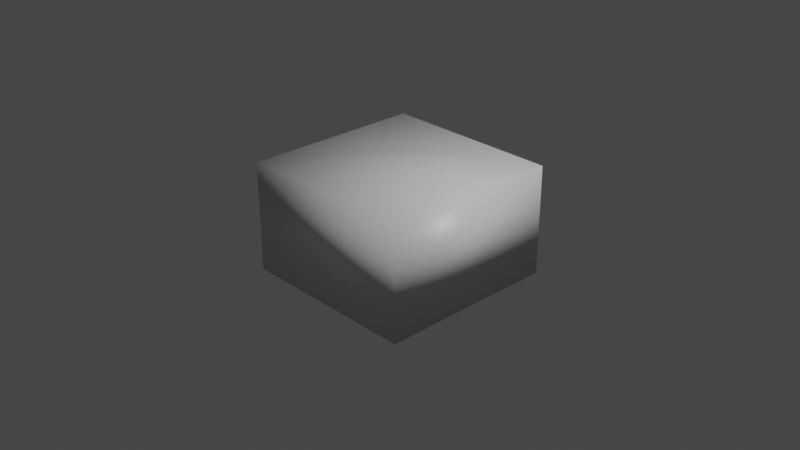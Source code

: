 # Source: Barrel.blend  (saved by Blender 3.1.7; exported with 4.5.12 LTS)
import bpy
from mathutils import Matrix  # noqa: F401  (used for matrix-valued properties, if any)

bpy.ops.wm.read_factory_settings(use_empty=True)
scene = bpy.context.scene
scene.name = 'Scene'

# ---- collections
col_collection = bpy.data.collections.new('Collection'); scene.collection.children.link(col_collection)

# ---- materials (node trees are filled in below, after node groups)
mat_material = bpy.data.materials.new('Material')
mat_material.alpha_threshold = 0.0
mat_material.use_transparent_shadow = False
mat_material.line_color = (0.0, 0.0, 0.0, 1.0)

# ---- material node trees
mat_material.use_nodes = True; mat_material.node_tree.nodes.clear()
_N = mat_material.node_tree.nodes; _L = mat_material.node_tree.links
n0 = _N.new('ShaderNodeOutputMaterial'); n0.name = 'Material Output'; n0.location = (300, 300)
n1 = _N.new('ShaderNodeBsdfPrincipled'); n1.name = 'Principled BSDF'; n1.location = (10, 300)
n1.distribution = 'GGX'
n1.subsurface_method = 'BURLEY'
n1.inputs[2].default_value = 0.4
n1.inputs[3].default_value = 1.45
n1.inputs[27].default_value = (0.0, 0.0, 0.0, 1.0)
n1.inputs[28].default_value = 1.0
_L.new(n1.outputs[0], n0.inputs[0])
n0.is_active_output = True

# ---- world
world_world = bpy.data.worlds.new('World'); scene.world = world_world
world_world.use_nodes = True; world_world.node_tree.nodes.clear()
_N = world_world.node_tree.nodes; _L = world_world.node_tree.links
n0 = _N.new('ShaderNodeOutputWorld'); n0.name = 'World Output'; n0.location = (300, 300)
n1 = _N.new('ShaderNodeBackground'); n1.name = 'Background'; n1.location = (10, 300)
n1.inputs[0].default_value = (0.05088, 0.05088, 0.05088, 1.0)
_L.new(n1.outputs[0], n0.inputs[0])
n0.is_active_output = True
world_world.color = (0.05088, 0.05088, 0.05088)
world_world.use_sun_shadow = False
world_world.sun_shadow_jitter_overblur = 0.0

# ---- cameras
cam_camera = bpy.data.cameras.new('Camera')
cam_camera.clip_end = 100.0
cam_camera.ortho_scale = 7.314

# ---- lights
light_light = bpy.data.lights.new('Light', 'POINT')
light_light.transmission_factor = 0.0
light_light.energy = 1000.0
light_light.shadow_soft_size = 0.1
light_light.shadow_maximum_resolution = 0.006
light_light.use_absolute_resolution = True

# ---- meshes
me_cube = bpy.data.meshes.new('Cube')
me_cube.from_pydata([(1.0, 1.0, 1.0), (1.0, 1.0, -1.0), (1.0, -1.0, 1.0), (1.0, -1.0, -1.0), (-1.0, 1.0, 1.0), (-1.0, 1.0, -1.0), (-1.0, -1.0, 1.0), (-1.0, -1.0, -1.0)], [], [(0, 4, 6, 2), (3, 2, 6, 7), (7, 6, 4, 5), (5, 1, 3, 7), (1, 0, 2, 3), (5, 4, 0, 1)])
me_cube.polygons.foreach_set('use_smooth', [True] * 6)
_uv = me_cube.uv_layers.new(name='UVMap')
_uv.uv.foreach_set('vector', [0.625, 0.5, 0.875, 0.5, 0.875, 0.75, 0.625, 0.75, 0.375, 0.75, 0.625, 0.75, 0.625, 1.0, 0.375, 1.0, 0.375, 0.0, 0.625, 0.0, 0.625, 0.25, 0.375, 0.25, 0.125, 0.5, 0.375, 0.5, 0.375, 0.75, 0.125, 0.75, 0.375, 0.5, 0.625, 0.5, 0.625, 0.75, 0.375, 0.75, 0.375, 0.25, 0.625, 0.25, 0.625, 0.5, 0.375, 0.5])
me_cube.materials.append(mat_material)
me_cube.use_remesh_preserve_volume = False
me_cube.use_remesh_preserve_attributes = False
me_cube.use_mirror_vertex_groups = False
me_cube.update()
me_cylinder = bpy.data.meshes.new('Cylinder')
me_cylinder.from_pydata([(-1.329e-08, 0.4099, -0.5893), (-1.329e-08, 0.4099, 0.5893), (0.1568, 0.3787, -0.5893), (0.1568, 0.3787, 0.5893), (0.2898, 0.2898, -0.5893), (0.2898, 0.2898, 0.5893), (0.3787, 0.1568, -0.5893), (0.3787, 0.1568, 0.5893), (0.4099, -3.343e-08, -0.5893), (0.4099, -3.343e-08, 0.5893), (0.3787, -0.1568, -0.5893), (0.3787, -0.1568, 0.5893), (0.2898, -0.2898, -0.5893), (0.2898, -0.2898, 0.5893), (0.1568, -0.3787, -0.5893), (0.1568, -0.3787, 0.5893), (-3.8e-08, -0.4099, -0.5893), (-3.8e-08, -0.4099, 0.5893), (-0.1568, -0.3787, -0.5893), (-0.1568, -0.3787, 0.5893), (-0.2898, -0.2898, -0.5893), (-0.2898, -0.2898, 0.5893), (-0.3787, -0.1568, -0.5893), (-0.3787, -0.1568, 0.5893), (-0.4099, 4.437e-09, -0.5893), (-0.4099, 4.437e-09, 0.5893), (-0.3787, 0.1568, -0.5893), (-0.3787, 0.1568, 0.5893), (-0.2898, 0.2898, -0.5893), (-0.2898, 0.2898, 0.5893), (-0.1568, 0.3787, -0.5893), (-0.1568, 0.3787, 0.5893), (0.0, 0.5893, -0.1964), (0.0, 0.5893, 0.1964), (0.2255, 0.5445, 0.1964), (0.2255, 0.5445, -0.1964), (0.4167, 0.4167, 0.1964), (0.4167, 0.4167, -0.1964), (0.5445, 0.2255, 0.1964), (0.5445, 0.2255, -0.1964), (0.5893, -2.576e-08, 0.1964), (0.5893, -2.576e-08, -0.1964), (0.5445, -0.2255, 0.1964), (0.5445, -0.2255, -0.1964), (0.4167, -0.4167, 0.1964), (0.4167, -0.4167, -0.1964), (0.2255, -0.5445, 0.1964), (0.2255, -0.5445, -0.1964), (-5.152e-08, -0.5893, 0.1964), (-5.152e-08, -0.5893, -0.1964), (-0.2255, -0.5445, 0.1964), (-0.2255, -0.5445, -0.1964), (-0.4167, -0.4167, 0.1964), (-0.4167, -0.4167, -0.1964), (-0.5445, -0.2255, 0.1964), (-0.5445, -0.2255, -0.1964), (-0.5893, 7.028e-09, 0.1964), (-0.5893, 7.028e-09, -0.1964), (-0.5445, 0.2255, 0.1964), (-0.5445, 0.2255, -0.1964), (-0.4167, 0.4167, 0.1964), (-0.4167, 0.4167, -0.1964), (-0.2255, 0.5445, 0.1964), (-0.2255, 0.5445, -0.1964), (8.747e-10, 0.4987, -0.5893), (0.1908, 0.4607, -0.5893), (0.1908, 0.4607, 0.5893), (8.747e-10, 0.4987, 0.5893), (0.3526, 0.3526, -0.5893), (0.3526, 0.3526, 0.5893), (0.4607, 0.1908, -0.5893), (0.4607, 0.1908, 0.5893), (0.4987, -2.398e-08, -0.5893), (0.4987, -2.398e-08, 0.5893), (0.4607, -0.1908, -0.5893), (0.4607, -0.1908, 0.5893), (0.3526, -0.3526, -0.5893), (0.3526, -0.3526, 0.5893), (0.1908, -0.4607, -0.5893), (0.1908, -0.4607, 0.5893), (-4.272e-08, -0.4987, -0.5893), (-4.272e-08, -0.4987, 0.5893), (-0.1908, -0.4607, -0.5893), (-0.1908, -0.4607, 0.5893), (-0.3526, -0.3526, -0.5893), (-0.3526, -0.3526, 0.5893), (-0.4607, -0.1908, -0.5893), (-0.4607, -0.1908, 0.5893), (-0.4987, 3.762e-09, -0.5893), (-0.4987, 3.762e-09, 0.5893), (-0.4607, 0.1908, -0.5893), (-0.4607, 0.1908, 0.5893), (-0.3526, 0.3526, -0.5893), (-0.3526, 0.3526, 0.5893), (-0.1908, 0.4607, -0.5893), (-0.1908, 0.4607, 0.5893), (-1.329e-08, 0.4099, -0.4893), (-1.329e-08, 0.4099, 0.4893), (0.1568, 0.3787, -0.4893), (0.1568, 0.3787, 0.4893), (0.2898, 0.2898, -0.4893), (0.2898, 0.2898, 0.4893), (0.3787, 0.1568, -0.4893), (0.3787, 0.1568, 0.4893), (0.4099, -3.343e-08, -0.4893), (0.4099, -3.343e-08, 0.4893), (0.3787, -0.1568, -0.4893), (0.3787, -0.1568, 0.4893), (0.2898, -0.2898, -0.4893), (0.2898, -0.2898, 0.4893), (0.1568, -0.3787, -0.4893), (0.1568, -0.3787, 0.4893), (-3.8e-08, -0.4099, -0.4893), (-3.8e-08, -0.4099, 0.4893), (-0.1568, -0.3787, -0.4893), (-0.1568, -0.3787, 0.4893), (-0.2898, -0.2898, -0.4893), (-0.2898, -0.2898, 0.4893), (-0.3787, -0.1568, -0.4893), (-0.3787, -0.1568, 0.4893), (-0.4099, 4.437e-09, -0.4893), (-0.4099, 4.437e-09, 0.4893), (-0.3787, 0.1568, -0.4893), (-0.3787, 0.1568, 0.4893), (-0.2898, 0.2898, -0.4893), (-0.2898, 0.2898, 0.4893), (-0.1568, 0.3787, -0.4893), (-0.1568, 0.3787, 0.4893)], [], [(33, 67, 66, 34), (34, 66, 69, 36), (36, 69, 71, 38), (38, 71, 73, 40), (40, 73, 75, 42), (42, 75, 77, 44), (44, 77, 79, 46), (46, 79, 81, 48), (48, 81, 83, 50), (50, 83, 85, 52), (52, 85, 87, 54), (54, 87, 89, 56), (56, 89, 91, 58), (58, 91, 93, 60), (4, 6, 102, 100), (60, 93, 95, 62), (62, 95, 67, 33), (19, 17, 113, 115), (94, 63, 32, 64), (63, 62, 33, 32), (92, 61, 63, 94), (61, 60, 62, 63), (90, 59, 61, 92), (59, 58, 60, 61), (88, 57, 59, 90), (57, 56, 58, 59), (86, 55, 57, 88), (55, 54, 56, 57), (84, 53, 55, 86), (53, 52, 54, 55), (82, 51, 53, 84), (51, 50, 52, 53), (80, 49, 51, 82), (49, 48, 50, 51), (78, 47, 49, 80), (47, 46, 48, 49), (76, 45, 47, 78), (45, 44, 46, 47), (74, 43, 45, 76), (43, 42, 44, 45), (72, 41, 43, 74), (41, 40, 42, 43), (70, 39, 41, 72), (39, 38, 40, 41), (68, 37, 39, 70), (37, 36, 38, 39), (65, 35, 37, 68), (35, 34, 36, 37), (64, 32, 35, 65), (32, 33, 34, 35), (2, 0, 64, 65), (1, 3, 66, 67), (4, 2, 65, 68), (3, 5, 69, 66), (6, 4, 68, 70), (5, 7, 71, 69), (8, 6, 70, 72), (7, 9, 73, 71), (10, 8, 72, 74), (9, 11, 75, 73), (12, 10, 74, 76), (11, 13, 77, 75), (14, 12, 76, 78), (13, 15, 79, 77), (16, 14, 78, 80), (15, 17, 81, 79), (18, 16, 80, 82), (17, 19, 83, 81), (20, 18, 82, 84), (19, 21, 85, 83), (22, 20, 84, 86), (21, 23, 87, 85), (24, 22, 86, 88), (23, 25, 89, 87), (26, 24, 88, 90), (25, 27, 91, 89), (28, 26, 90, 92), (27, 29, 93, 91), (30, 28, 92, 94), (29, 31, 95, 93), (0, 30, 94, 64), (31, 1, 67, 95), (99, 97, 127, 125, 123, 121, 119, 117, 115, 113, 111, 109, 107, 105, 103, 101), (96, 98, 100, 102, 104, 106, 108, 110, 112, 114, 116, 118, 120, 122, 124, 126), (1, 31, 127, 97), (18, 20, 116, 114), (7, 5, 101, 103), (21, 19, 115, 117), (6, 8, 104, 102), (20, 22, 118, 116), (9, 7, 103, 105), (23, 21, 117, 119), (8, 10, 106, 104), (22, 24, 120, 118), (11, 9, 105, 107), (25, 23, 119, 121), (10, 12, 108, 106), (24, 26, 122, 120), (13, 11, 107, 109), (27, 25, 121, 123), (12, 14, 110, 108), (26, 28, 124, 122), (15, 13, 109, 111), (0, 2, 98, 96), (29, 27, 123, 125), (14, 16, 112, 110), (3, 1, 97, 99), (28, 30, 126, 124), (17, 15, 111, 113), (2, 4, 100, 98), (31, 29, 125, 127), (16, 18, 114, 112), (5, 3, 99, 101), (30, 0, 96, 126)])
_uv = me_cylinder.uv_layers.new(name='UVMap')
_uv.uv.foreach_set('vector', [1.0, 0.8333, 1.0, 1.0, 0.9375, 1.0, 0.9375, 0.8333, 0.9375, 0.8333, 0.9375, 1.0, 0.875, 1.0, 0.875, 0.8333, 0.875, 0.8333, 0.875, 1.0, 0.8125, 1.0, 0.8125, 0.8333, 0.8125, 0.8333, 0.8125, 1.0, 0.75, 1.0, 0.75, 0.8333, 0.75, 0.8333, 0.75, 1.0, 0.6875, 1.0, 0.6875, 0.8333, 0.6875, 0.8333, 0.6875, 1.0, 0.625, 1.0, 0.625, 0.8333, 0.625, 0.8333, 0.625, 1.0, 0.5625, 1.0, 0.5625, 0.8333, 0.5625, 0.8333, 0.5625, 1.0, 0.5, 1.0, 0.5, 0.8333, 0.5, 0.8333, 0.5, 1.0, 0.4375, 1.0, 0.4375, 0.8333, 0.4375, 0.8333, 0.4375, 1.0, 0.375, 1.0, 0.375, 0.8333, 0.375, 0.8333, 0.375, 1.0, 0.3125, 1.0, 0.3125, 0.8333, 0.3125, 0.8333, 0.3125, 1.0, 0.25, 1.0, 0.25, 0.8333, 0.25, 0.8333, 0.25, 1.0, 0.1875, 1.0, 0.1875, 0.8333, 0.1875, 0.8333, 0.1875, 1.0, 0.125, 1.0, 0.125, 0.8333, 0.8895, 0.3895, 0.9322, 0.3255, 0.9322, 0.3255, 0.8895, 0.3895, 0.125, 0.8333, 0.125, 1.0, 0.0625, 1.0, 0.0625, 0.8333, 0.0625, 0.8333, 0.0625, 1.0, 0.0, 1.0, 0.0, 0.8333, 0.1745, 0.06775, 0.25, 0.05274, 0.25, 0.05274, 0.1745, 0.06775, 0.0625, 0.5, 0.0625, 0.6667, 0.0, 0.6667, 0.0, 0.5, 0.0625, 0.6667, 0.0625, 0.8333, 0.0, 0.8333, 0.0, 0.6667, 0.125, 0.5, 0.125, 0.6667, 0.0625, 0.6667, 0.0625, 0.5, 0.125, 0.6667, 0.125, 0.8333, 0.0625, 0.8333, 0.0625, 0.6667, 0.1875, 0.5, 0.1875, 0.6667, 0.125, 0.6667, 0.125, 0.5, 0.1875, 0.6667, 0.1875, 0.8333, 0.125, 0.8333, 0.125, 0.6667, 0.25, 0.5, 0.25, 0.6667, 0.1875, 0.6667, 0.1875, 0.5, 0.25, 0.6667, 0.25, 0.8333, 0.1875, 0.8333, 0.1875, 0.6667, 0.3125, 0.5, 0.3125, 0.6667, 0.25, 0.6667, 0.25, 0.5, 0.3125, 0.6667, 0.3125, 0.8333, 0.25, 0.8333, 0.25, 0.6667, 0.375, 0.5, 0.375, 0.6667, 0.3125, 0.6667, 0.3125, 0.5, 0.375, 0.6667, 0.375, 0.8333, 0.3125, 0.8333, 0.3125, 0.6667, 0.4375, 0.5, 0.4375, 0.6667, 0.375, 0.6667, 0.375, 0.5, 0.4375, 0.6667, 0.4375, 0.8333, 0.375, 0.8333, 0.375, 0.6667, 0.5, 0.5, 0.5, 0.6667, 0.4375, 0.6667, 0.4375, 0.5, 0.5, 0.6667, 0.5, 0.8333, 0.4375, 0.8333, 0.4375, 0.6667, 0.5625, 0.5, 0.5625, 0.6667, 0.5, 0.6667, 0.5, 0.5, 0.5625, 0.6667, 0.5625, 0.8333, 0.5, 0.8333, 0.5, 0.6667, 0.625, 0.5, 0.625, 0.6667, 0.5625, 0.6667, 0.5625, 0.5, 0.625, 0.6667, 0.625, 0.8333, 0.5625, 0.8333, 0.5625, 0.6667, 0.6875, 0.5, 0.6875, 0.6667, 0.625, 0.6667, 0.625, 0.5, 0.6875, 0.6667, 0.6875, 0.8333, 0.625, 0.8333, 0.625, 0.6667, 0.75, 0.5, 0.75, 0.6667, 0.6875, 0.6667, 0.6875, 0.5, 0.75, 0.6667, 0.75, 0.8333, 0.6875, 0.8333, 0.6875, 0.6667, 0.8125, 0.5, 0.8125, 0.6667, 0.75, 0.6667, 0.75, 0.5, 0.8125, 0.6667, 0.8125, 0.8333, 0.75, 0.8333, 0.75, 0.6667, 0.875, 0.5, 0.875, 0.6667, 0.8125, 0.6667, 0.8125, 0.5, 0.875, 0.6667, 0.875, 0.8333, 0.8125, 0.8333, 0.8125, 0.6667, 0.9375, 0.5, 0.9375, 0.6667, 0.875, 0.6667, 0.875, 0.5, 0.9375, 0.6667, 0.9375, 0.8333, 0.875, 0.8333, 0.875, 0.6667, 1.0, 0.5, 1.0, 0.6667, 0.9375, 0.6667, 0.9375, 0.5, 1.0, 0.6667, 1.0, 0.8333, 0.9375, 0.8333, 0.9375, 0.6667, 0.8255, 0.4322, 0.75, 0.4473, 0.75, 0.49, 0.8418, 0.4717, 0.25, 0.4473, 0.3255, 0.4322, 0.3418, 0.4717, 0.25, 0.49, 0.8895, 0.3895, 0.8255, 0.4322, 0.8418, 0.4717, 0.9197, 0.4197, 0.3255, 0.4322, 0.3895, 0.3895, 0.4197, 0.4197, 0.3418, 0.4717, 0.9322, 0.3255, 0.8895, 0.3895, 0.9197, 0.4197, 0.9717, 0.3418, 0.3895, 0.3895, 0.4322, 0.3255, 0.4717, 0.3418, 0.4197, 0.4197, 0.9473, 0.25, 0.9322, 0.3255, 0.9717, 0.3418, 0.99, 0.25, 0.4322, 0.3255, 0.4473, 0.25, 0.49, 0.25, 0.4717, 0.3418, 0.9322, 0.1745, 0.9473, 0.25, 0.99, 0.25, 0.9717, 0.1582, 0.4473, 0.25, 0.4322, 0.1745, 0.4717, 0.1582, 0.49, 0.25, 0.8895, 0.1105, 0.9322, 0.1745, 0.9717, 0.1582, 0.9197, 0.08029, 0.4322, 0.1745, 0.3895, 0.1105, 0.4197, 0.08029, 0.4717, 0.1582, 0.8255, 0.06775, 0.8895, 0.1105, 0.9197, 0.08029, 0.8418, 0.02827, 0.3895, 0.1105, 0.3255, 0.06775, 0.3418, 0.02827, 0.4197, 0.08029, 0.75, 0.05274, 0.8255, 0.06775, 0.8418, 0.02827, 0.75, 0.01, 0.3255, 0.06775, 0.25, 0.05274, 0.25, 0.01, 0.3418, 0.02827, 0.6745, 0.06775, 0.75, 0.05274, 0.75, 0.01, 0.6582, 0.02827, 0.25, 0.05274, 0.1745, 0.06775, 0.1582, 0.02827, 0.25, 0.01, 0.6105, 0.1105, 0.6745, 0.06775, 0.6582, 0.02827, 0.5803, 0.08029, 0.1745, 0.06775, 0.1105, 0.1105, 0.08029, 0.08029, 0.1582, 0.02827, 0.5678, 0.1745, 0.6105, 0.1105, 0.5803, 0.08029, 0.5283, 0.1582, 0.1105, 0.1105, 0.06775, 0.1745, 0.02827, 0.1582, 0.08029, 0.08029, 0.5527, 0.25, 0.5678, 0.1745, 0.5283, 0.1582, 0.51, 0.25, 0.06775, 0.1745, 0.05274, 0.25, 0.01, 0.25, 0.02827, 0.1582, 0.5678, 0.3255, 0.5527, 0.25, 0.51, 0.25, 0.5283, 0.3418, 0.05274, 0.25, 0.06775, 0.3255, 0.02827, 0.3418, 0.01, 0.25, 0.6105, 0.3895, 0.5678, 0.3255, 0.5283, 0.3418, 0.5803, 0.4197, 0.06775, 0.3255, 0.1105, 0.3895, 0.08029, 0.4197, 0.02827, 0.3418, 0.6745, 0.4322, 0.6105, 0.3895, 0.5803, 0.4197, 0.6582, 0.4717, 0.1105, 0.3895, 0.1745, 0.4322, 0.1582, 0.4717, 0.08029, 0.4197, 0.75, 0.4473, 0.6745, 0.4322, 0.6582, 0.4717, 0.75, 0.49, 0.1745, 0.4322, 0.25, 0.4473, 0.25, 0.49, 0.1582, 0.4717, 0.3255, 0.4322, 0.25, 0.4473, 0.1745, 0.4322, 0.1105, 0.3895, 0.06775, 0.3255, 0.05274, 0.25, 0.06775, 0.1745, 0.1105, 0.1105, 0.1745, 0.06775, 0.25, 0.05274, 0.3255, 0.06775, 0.3895, 0.1105, 0.4322, 0.1745, 0.4473, 0.25, 0.4322, 0.3255, 0.3895, 0.3895, 0.75, 0.4473, 0.8255, 0.4322, 0.8895, 0.3895, 0.9322, 0.3255, 0.9473, 0.25, 0.9322, 0.1745, 0.8895, 0.1105, 0.8255, 0.06775, 0.75, 0.05274, 0.6745, 0.06775, 0.6105, 0.1105, 0.5678, 0.1745, 0.5527, 0.25, 0.5678, 0.3255, 0.6105, 0.3895, 0.6745, 0.4322, 0.25, 0.4473, 0.1745, 0.4322, 0.1745, 0.4322, 0.25, 0.4473, 0.6745, 0.06775, 0.6105, 0.1105, 0.6105, 0.1105, 0.6745, 0.06775, 0.4322, 0.3255, 0.3895, 0.3895, 0.3895, 0.3895, 0.4322, 0.3255, 0.1105, 0.1105, 0.1745, 0.06775, 0.1745, 0.06775, 0.1105, 0.1105, 0.9322, 0.3255, 0.9473, 0.25, 0.9473, 0.25, 0.9322, 0.3255, 0.6105, 0.1105, 0.5678, 0.1745, 0.5678, 0.1745, 0.6105, 0.1105, 0.4473, 0.25, 0.4322, 0.3255, 0.4322, 0.3255, 0.4473, 0.25, 0.06775, 0.1745, 0.1105, 0.1105, 0.1105, 0.1105, 0.06775, 0.1745, 0.9473, 0.25, 0.9322, 0.1745, 0.9322, 0.1745, 0.9473, 0.25, 0.5678, 0.1745, 0.5527, 0.25, 0.5527, 0.25, 0.5678, 0.1745, 0.4322, 0.1745, 0.4473, 0.25, 0.4473, 0.25, 0.4322, 0.1745, 0.05274, 0.25, 0.06775, 0.1745, 0.06775, 0.1745, 0.05274, 0.25, 0.9322, 0.1745, 0.8895, 0.1105, 0.8895, 0.1105, 0.9322, 0.1745, 0.5527, 0.25, 0.5678, 0.3255, 0.5678, 0.3255, 0.5527, 0.25, 0.3895, 0.1105, 0.4322, 0.1745, 0.4322, 0.1745, 0.3895, 0.1105, 0.06775, 0.3255, 0.05274, 0.25, 0.05274, 0.25, 0.06775, 0.3255, 0.8895, 0.1105, 0.8255, 0.06775, 0.8255, 0.06775, 0.8895, 0.1105, 0.5678, 0.3255, 0.6105, 0.3895, 0.6105, 0.3895, 0.5678, 0.3255, 0.3255, 0.06775, 0.3895, 0.1105, 0.3895, 0.1105, 0.3255, 0.06775, 0.75, 0.4473, 0.8255, 0.4322, 0.8255, 0.4322, 0.75, 0.4473, 0.1105, 0.3895, 0.06775, 0.3255, 0.06775, 0.3255, 0.1105, 0.3895, 0.8255, 0.06775, 0.75, 0.05274, 0.75, 0.05274, 0.8255, 0.06775, 0.3255, 0.4322, 0.25, 0.4473, 0.25, 0.4473, 0.3255, 0.4322, 0.6105, 0.3895, 0.6745, 0.4322, 0.6745, 0.4322, 0.6105, 0.3895, 0.25, 0.05274, 0.3255, 0.06775, 0.3255, 0.06775, 0.25, 0.05274, 0.8255, 0.4322, 0.8895, 0.3895, 0.8895, 0.3895, 0.8255, 0.4322, 0.1745, 0.4322, 0.1105, 0.3895, 0.1105, 0.3895, 0.1745, 0.4322, 0.75, 0.05274, 0.6745, 0.06775, 0.6745, 0.06775, 0.75, 0.05274, 0.3895, 0.3895, 0.3255, 0.4322, 0.3255, 0.4322, 0.3895, 0.3895, 0.6745, 0.4322, 0.75, 0.4473, 0.75, 0.4473, 0.6745, 0.4322])
me_cylinder.use_remesh_fix_poles = True
me_cylinder.use_remesh_preserve_attributes = False
me_cylinder.update()

# ---- objects
ob_cube = bpy.data.objects.new('Cube', me_cube)
ob_light = bpy.data.objects.new('Light', light_light)
ob_camera = bpy.data.objects.new('Camera', cam_camera)
ob_empty = bpy.data.objects.new('Empty', None)
ob_cylinder = bpy.data.objects.new('Cylinder', me_cylinder)

# ---- transforms, parenting, visibility, modifiers, constraints
ob_cube.location = (0.0, 0.0, 0.0)
ob_cube.scale = (1.0, 1.0, 0.6)
ob_cube.lock_rotations_4d = False
ob_cube.empty_display_type = 'ARROWS'
ob_cube.lineart.crease_threshold = 0.0
ob_light.location = (4.076, 1.005, 5.904)
ob_light.rotation_euler = (0.6503, 0.05522, 1.866)
ob_light.lock_rotations_4d = False
ob_light.empty_display_type = 'ARROWS'
ob_light.color = (0.0, 0.0, 0.0, 0.0)
ob_light.lineart.crease_threshold = 0.0
ob_camera.location = (7.359, -6.926, 4.958)
ob_camera.rotation_euler = (1.109, 0.0, 0.8149)
ob_camera.lock_rotations_4d = False
ob_camera.empty_display_type = 'ARROWS'
ob_camera.color = (0.0, 0.0, 0.0, 0.0)
ob_camera.display_type = 'WIRE'
ob_camera.lineart.crease_threshold = 0.0
ob_empty.location = (0.0, 0.0, 0.0)
ob_empty.rotation_euler = (1.571, -0.0, -0.0)
ob_empty.empty_display_type = 'IMAGE'
ob_empty.empty_display_size = 2.02
ob_empty.empty_image_offset = (-0.521, -0.425)
ob_empty.empty_image_depth = 'FRONT'
ob_empty.show_empty_image_perspective = False
ob_empty.use_empty_image_alpha = True
ob_empty.empty_image_side = 'FRONT'
ob_empty.color = (1.0, 1.0, 1.0, 0.0226)
ob_cylinder.location = (0.0, 0.0, 0.0)

# ---- collection membership
col_collection.objects.link(ob_cube)
col_collection.objects.link(ob_light)
col_collection.objects.link(ob_camera)
col_collection.objects.link(ob_empty)
col_collection.objects.link(ob_cylinder)

# ---- scene / render settings (as saved in the file)
scene.camera = ob_camera
scene.frame_start = 1; scene.frame_end = 250; scene.frame_set(1)
scene.render.engine = 'BLENDER_EEVEE_NEXT'
scene.cycles.use_denoising = False
scene.cycles.sampling_pattern = 'TABULATED_SOBOL'
scene.cycles.use_light_tree = False
scene.view_settings.view_transform = 'Filmic'
bpy.context.view_layer.update()

